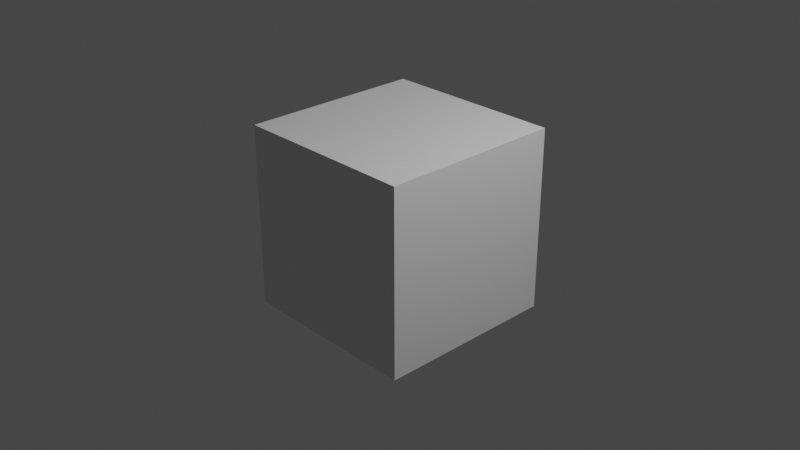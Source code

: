 # Source: Sphere.blend  (saved by Blender 2.91.10; exported with 4.5.12 LTS)
import bpy
from mathutils import Matrix  # noqa: F401  (used for matrix-valued properties, if any)

bpy.ops.wm.read_factory_settings(use_empty=True)
scene = bpy.context.scene
scene.name = 'Scene'

# ---- collections
col_collection = bpy.data.collections.new('Collection'); scene.collection.children.link(col_collection)

# ---- materials (node trees are filled in below, after node groups)
mat_material = bpy.data.materials.new('Material')
mat_material.alpha_threshold = 0.0
mat_material.use_transparent_shadow = False
mat_material.line_color = (0.0, 0.0, 0.0, 1.0)

# ---- material node trees
mat_material.use_nodes = True; mat_material.node_tree.nodes.clear()
_N = mat_material.node_tree.nodes; _L = mat_material.node_tree.links
n0 = _N.new('ShaderNodeOutputMaterial'); n0.name = 'Material Output'; n0.location = (300, 300)
n1 = _N.new('ShaderNodeBsdfPrincipled'); n1.name = 'Principled BSDF'; n1.location = (10, 300)
n1.distribution = 'GGX'
n1.subsurface_method = 'BURLEY'
n1.inputs[2].default_value = 0.4
n1.inputs[3].default_value = 1.45
n1.inputs[27].default_value = (0.0, 0.0, 0.0, 1.0)
n1.inputs[28].default_value = 1.0
_L.new(n1.outputs[0], n0.inputs[0])
n0.is_active_output = True

# ---- world
world_world = bpy.data.worlds.new('World'); scene.world = world_world
world_world.use_nodes = True; world_world.node_tree.nodes.clear()
_N = world_world.node_tree.nodes; _L = world_world.node_tree.links
n0 = _N.new('ShaderNodeOutputWorld'); n0.name = 'World Output'; n0.location = (300, 300)
n1 = _N.new('ShaderNodeBackground'); n1.name = 'Background'; n1.location = (10, 300)
n1.inputs[0].default_value = (0.05088, 0.05088, 0.05088, 1.0)
_L.new(n1.outputs[0], n0.inputs[0])
n0.is_active_output = True
world_world.color = (0.05088, 0.05088, 0.05088)
world_world.use_sun_shadow = False
world_world.sun_shadow_jitter_overblur = 0.0

# ---- cameras
cam_camera = bpy.data.cameras.new('Camera')
cam_camera.clip_end = 100.0
cam_camera.ortho_scale = 7.314

# ---- lights
light_light = bpy.data.lights.new('Light', 'POINT')
light_light.transmission_factor = 0.0
light_light.energy = 1000.0
light_light.shadow_soft_size = 0.1
light_light.shadow_maximum_resolution = 0.006
light_light.use_absolute_resolution = True

# ---- meshes
me_cube = bpy.data.meshes.new('Cube')
me_cube.from_pydata([(1.0, 1.0, 1.0), (1.0, 1.0, -1.0), (1.0, -1.0, 1.0), (1.0, -1.0, -1.0), (-1.0, 1.0, 1.0), (-1.0, 1.0, -1.0), (-1.0, -1.0, 1.0), (-1.0, -1.0, -1.0)], [], [(0, 4, 6, 2), (3, 2, 6, 7), (7, 6, 4, 5), (5, 1, 3, 7), (1, 0, 2, 3), (5, 4, 0, 1)])
_uv = me_cube.uv_layers.new(name='UVMap')
_uv.uv.foreach_set('vector', [0.625, 0.5, 0.875, 0.5, 0.875, 0.75, 0.625, 0.75, 0.375, 0.75, 0.625, 0.75, 0.625, 1.0, 0.375, 1.0, 0.375, 0.0, 0.625, 0.0, 0.625, 0.25, 0.375, 0.25, 0.125, 0.5, 0.375, 0.5, 0.375, 0.75, 0.125, 0.75, 0.375, 0.5, 0.625, 0.5, 0.625, 0.75, 0.375, 0.75, 0.375, 0.25, 0.625, 0.25, 0.625, 0.5, 0.375, 0.5])
me_cube.materials.append(mat_material)
me_cube.use_remesh_preserve_volume = False
me_cube.use_remesh_preserve_attributes = False
me_cube.use_mirror_vertex_groups = False
me_cube.update()

# ---- objects
ob_cube = bpy.data.objects.new('Cube', me_cube)
ob_light = bpy.data.objects.new('Light', light_light)
ob_camera = bpy.data.objects.new('Camera', cam_camera)

# ---- transforms, parenting, visibility, modifiers, constraints
ob_cube.location = (0.0, 0.0, 0.0)
ob_cube.lock_rotations_4d = False
ob_cube.empty_display_type = 'ARROWS'
ob_cube.lineart.crease_threshold = 0.0
_m = ob_cube.modifiers.new('Subdivision', 'SUBSURF')
_m.uv_smooth = 'PRESERVE_CORNERS'
_m.levels = 6
_m.render_levels = 0
ob_light.location = (4.076, 1.005, 5.904)
ob_light.rotation_euler = (0.6503, 0.05522, 1.866)
ob_light.lock_rotations_4d = False
ob_light.empty_display_type = 'ARROWS'
ob_light.color = (0.0, 0.0, 0.0, 0.0)
ob_light.lineart.crease_threshold = 0.0
ob_camera.location = (7.359, -6.926, 4.958)
ob_camera.rotation_euler = (1.109, 0.0, 0.8149)
ob_camera.lock_rotations_4d = False
ob_camera.empty_display_type = 'ARROWS'
ob_camera.color = (0.0, 0.0, 0.0, 0.0)
ob_camera.display_type = 'WIRE'
ob_camera.lineart.crease_threshold = 0.0

# ---- collection membership
col_collection.objects.link(ob_cube)
col_collection.objects.link(ob_light)
col_collection.objects.link(ob_camera)

# ---- scene / render settings (as saved in the file)
scene.camera = ob_camera
scene.frame_start = 1; scene.frame_end = 250; scene.frame_set(46)
scene.render.engine = 'BLENDER_EEVEE_NEXT'
scene.cycles.use_denoising = False
scene.cycles.samples = 128
scene.cycles.sampling_pattern = 'TABULATED_SOBOL'
scene.cycles.use_adaptive_sampling = False
scene.cycles.use_light_tree = False
scene.view_settings.view_transform = 'Filmic'
bpy.context.view_layer.update()
